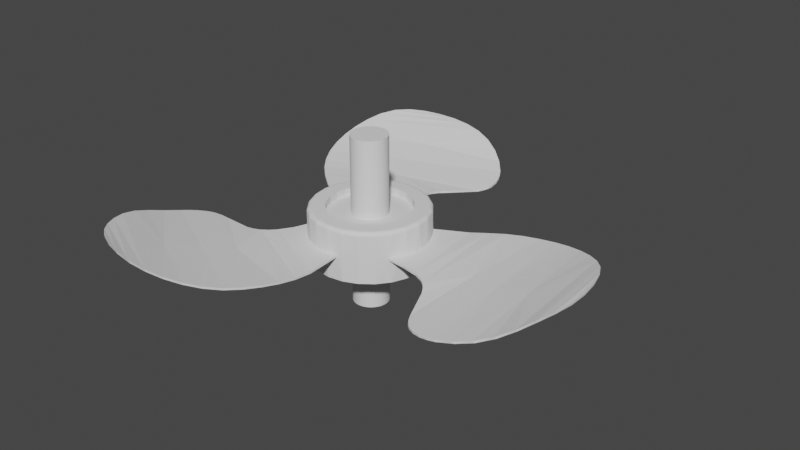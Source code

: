 # Source: untitled.blend  (saved by Blender 3.4.6; exported with 4.5.12 LTS)
import bpy
from mathutils import Matrix  # noqa: F401  (used for matrix-valued properties, if any)

bpy.ops.wm.read_factory_settings(use_empty=True)
scene = bpy.context.scene
scene.name = 'Scene'

# ---- collections
col_collection = bpy.data.collections.new('Collection'); scene.collection.children.link(col_collection)

# ---- world
world_world = bpy.data.worlds.new('World'); scene.world = world_world
world_world.use_nodes = True; world_world.node_tree.nodes.clear()
_N = world_world.node_tree.nodes; _L = world_world.node_tree.links
n0 = _N.new('ShaderNodeOutputWorld'); n0.name = 'World Output'; n0.location = (300, 300)
n1 = _N.new('ShaderNodeBackground'); n1.name = 'Background'; n1.location = (10, 300)
n1.inputs[0].default_value = (0.05088, 0.05088, 0.05088, 1.0)
_L.new(n1.outputs[0], n0.inputs[0])
n0.is_active_output = True
world_world.color = (0.05088, 0.05088, 0.05088)
world_world.use_sun_shadow = False
world_world.sun_shadow_jitter_overblur = 0.0

# ---- meshes
me_elisi_101 = bpy.data.meshes.new('ELISI-101')
me_elisi_101.from_pydata([(174.2, -982.9, -182.6), (15.68, -998.1, -193.0), (173.8, -1562.0, -218.8), (-143.5, -987.9, -200.0), (-299.1, -952.4, -204.3), (-447.1, -892.5, -206.2), (-1025.0, -686.1, -214.6), (-1193.0, -901.0, -227.6), (-583.7, -809.8, -206.0), (-705.3, -706.3, -203.5), (-808.9, -584.9, -198.5), (-891.7, -448.7, -190.6), (151.7, -1851.0, -201.9), (-1297.0, -988.9, -234.0), (-1418.0, -1052.0, -243.7), (-1552.0, -1083.0, -257.2), (-1185.0, -1777.0, -205.4), (107.2, -2137.0, -165.6), (-1690.0, -1085.0, -273.6), (-2245.0, -1008.0, -315.7), (-2387.0, -1006.0, -310.8), (-2527.0, -1031.0, -303.2), (-2593.0, -1057.0, -298.0), (-2656.0, -1093.0, -291.6), (-1593.0, -2142.0, -140.1), (-2765.0, -1185.0, -275.8), (-2854.0, -1297.0, -256.2), (-2925.0, -1420.0, -233.4), (-3021.0, -1685.0, -166.5), (-1846.0, -2634.0, -8.279), (-3062.0, -1964.0, -69.3), (-3045.0, -2244.0, 31.57), (-2974.0, -2517.0, 110.5), (-1157.0, -3545.0, 204.5), (-890.7, -3449.0, 137.6), (-2855.0, -2773.0, 166.8), (-1437.0, -3592.0, 266.7), (-2693.0, -3008.0, 217.3), (-1722.0, -3581.0, 316.3), (-2492.0, -3213.0, 270.4), (-2000.0, -3509.0, 333.8), (-2259.0, -3383.0, 313.9), (-642.8, -3312.0, 71.71), (-418.8, -3137.0, 11.07), (-228.2, -2925.0, -40.86), (-77.31, -2682.0, -81.64), (33.02, -2417.0, -121.5), (177.2, -982.4, -217.3), (176.6, -1558.0, -253.6), (154.5, -1846.0, -237.2), (110.2, -2131.0, -201.5), (36.55, -2410.0, -157.6), (-73.0, -2675.0, -117.7), (-223.0, -2917.0, -77.62), (-412.0, -3128.0, -26.68), (-632.6, -3302.0, 32.48), (-876.9, -3439.0, 96.81), (-1139.0, -3535.0, 162.4), (-1415.0, -3585.0, 223.8), (-1697.0, -3578.0, 273.4), (-1972.0, -3512.0, 294.1), (-2230.0, -3392.0, 277.5), (-2463.0, -3229.0, 236.3), (-2666.0, -3030.0, 184.5), (-2831.0, -2802.0, 134.6), (-2956.0, -2552.0, 80.9), (-3034.0, -2285.0, 7.19), (-3060.0, -2008.0, -90.52), (-3030.0, -1733.0, -188.2), (-2947.0, -1468.0, -259.4), (-2883.0, -1343.0, -282.9), (-2804.0, -1228.0, -303.4), (-2705.0, -1127.0, -320.5), (-2587.0, -1051.0, -333.7), (-2453.0, -1009.0, -342.8), (-2522.0, -1025.0, -338.7), (-2312.0, -999.9, -348.7), (-1749.0, -1074.0, -315.7), (-1607.0, -1081.0, -298.2), (-1465.0, -1063.0, -282.8), (-1397.0, -1040.0, -276.5), (-1333.0, -1008.0, -271.2), (-1217.0, -922.0, -263.6), (-1034.0, -699.4, -250.5), (-891.5, -449.0, -225.5), (-808.5, -585.5, -233.4), (-704.6, -707.1, -238.3), (-582.6, -810.6, -240.8), (-445.6, -893.2, -241.1), (-1217.0, -1776.0, -238.9), (-1601.0, -2157.0, -172.6), (-1839.0, -2649.0, -41.18), (-297.1, -953.0, -239.1), (-141.1, -988.2, -234.8), (18.36, -998.0, -227.7), (-938.3, 340.6, -178.5), (-872.2, 485.5, -188.3), (-1439.0, 630.3, -164.3), (-783.8, 618.2, -196.9), (-675.2, 735.2, -203.7), (-549.4, 833.4, -206.2), (-81.69, 1231.0, -214.6), (-183.8, 1484.0, -227.6), (-409.4, 910.4, -206.0), (-259.0, 964.0, -203.5), (-102.1, 993.0, -198.5), (57.28, 996.6, -190.6), (-1679.0, 794.0, -142.0), (-207.7, 1618.0, -234.0), (-202.5, 1754.0, -243.7), (-161.9, 1885.0, -257.2), (-946.9, 1914.0, -205.4), (-1904.0, 975.8, -125.7), (-94.34, 2006.0, -273.6), (249.2, 2448.0, -315.7), (322.0, 2571.0, -310.8), (370.5, 2704.0, -303.2), (381.1, 2775.0, -298.0), (381.4, 2846.0, -291.6), (-1059.0, 2451.0, -140.1), (356.0, 2987.0, -275.8), (304.0, 3120.0, -256.2), (232.9, 3243.0, -233.4), (51.11, 3459.0, -166.5), (-1359.0, 2916.0, -14.53), (-170.1, 3634.0, -69.3), (-421.2, 3759.0, 31.57), (-692.3, 3834.0, 110.5), (-2491.0, 2774.0, 204.5), (-2542.0, 2496.0, 137.6), (-974.3, 3859.0, 166.8), (-2392.0, 3040.0, 266.7), (-1258.0, 3836.0, 212.0), (-2240.0, 3282.0, 303.8), (-1537.0, 3765.0, 247.9), (-2039.0, 3486.0, 305.4), (-1800.0, 3648.0, 282.7), (-2547.0, 2213.0, 71.71), (-2507.0, 1931.0, 11.07), (-2419.0, 1660.0, -40.86), (-2284.0, 1408.0, -81.64), (-2110.0, 1180.0, -109.9), (-939.3, 337.8, -213.2), (-1438.0, 626.3, -199.1), (-1676.0, 789.3, -176.9), (-1901.0, 970.3, -160.6), (-2105.0, 1173.0, -145.3), (-2280.0, 1400.0, -117.7), (-2415.0, 1652.0, -77.62), (-2503.0, 1921.0, -26.68), (-2543.0, 2199.0, 32.48), (-2540.0, 2479.0, 96.81), (-2492.0, 2754.0, 162.4), (-2397.0, 3018.0, 223.8), (-2250.0, 3259.0, 263.1), (-2055.0, 3464.0, 267.2), (-1823.0, 3628.0, 246.2), (-1565.0, 3748.0, 212.4), (-1291.0, 3823.0, 177.1), (-1011.0, 3853.0, 134.6), (-732.0, 3836.0, 80.9), (-461.7, 3770.0, 7.19), (-209.5, 3654.0, -90.52), (14.73, 3491.0, -188.2), (202.3, 3286.0, -259.4), (278.5, 3168.0, -282.9), (338.6, 3042.0, -303.4), (376.6, 2907.0, -320.5), (383.8, 2766.0, -333.7), (352.5, 2629.0, -342.8), (373.0, 2697.0, -338.7), (290.0, 2502.0, -348.7), (-55.76, 2052.0, -315.7), (-133.0, 1932.0, -298.2), (-188.1, 1801.0, -282.8), (-202.4, 1730.0, -276.5), (-206.8, 1658.0, -271.2), (-189.9, 1515.0, -263.6), (-88.73, 1245.0, -250.5), (56.9, 996.6, -225.5), (-102.8, 992.9, -233.4), (-260.0, 963.8, -238.3), (-410.7, 909.8, -240.8), (-550.8, 832.5, -241.1), (-930.0, 1942.0, -238.9), (-1068.0, 2465.0, -172.6), (-1374.0, 2917.0, -47.31), (-676.7, 733.8, -238.5), (-785.2, 616.3, -231.6), (-873.5, 483.1, -222.9), (764.1, 642.3, -182.6), (856.5, 512.6, -193.0), (1266.0, 931.3, -196.1), (927.2, 369.7, -200.0), (974.3, 217.2, -204.3), (996.5, 59.05, -206.2), (1107.0, -544.6, -214.6), (1377.0, -582.6, -227.6), (993.1, -100.6, -206.0), (964.4, -257.7, -203.5), (911.0, -408.1, -198.5), (834.4, -547.9, -190.6), (1527.0, 1057.0, -170.2), (1505.0, -629.1, -234.0), (1620.0, -701.6, -243.7), (1714.0, -802.4, -257.2), (2131.0, -137.2, -205.4), (1797.0, 1161.0, -137.6), (1784.0, -921.2, -273.6), (1996.0, -1440.0, -315.7), (2065.0, -1564.0, -310.8), (2156.0, -1673.0, -303.2), (2212.0, -1717.0, -298.0), (2274.0, -1753.0, -291.6), (2652.0, -308.5, -140.1), (2409.0, -1802.0, -275.8), (2550.0, -1823.0, -256.2), (2692.0, -1823.0, -233.4), (2970.0, -1774.0, -179.5), (3205.0, -281.5, -14.53), (3232.0, -1670.0, -117.6), (3466.0, -1515.0, -38.68), (3667.0, -1317.0, 59.93), (3648.0, 770.3, 204.5), (3432.0, 953.2, 137.6), (3829.0, -1086.0, 151.8), (3829.0, 551.5, 266.3), (3951.0, -828.0, 212.0), (3962.0, 298.9, 301.3), (4029.0, -551.8, 246.7), (4038.0, 22.49, 302.2), (4059.0, -265.1, 280.1), (3190.0, 1099.0, 71.71), (2926.0, 1206.0, 11.07), (2647.0, 1265.0, -40.86), (2362.0, 1274.0, -81.64), (2077.0, 1237.0, -109.9), (762.2, 644.6, -217.3), (1261.0, 932.1, -231.0), (1522.0, 1057.0, -205.5), (1791.0, 1161.0, -173.0), (2069.0, 1237.0, -145.3), (2353.0, 1274.0, -117.7), (2638.0, 1265.0, -77.62), (2915.0, 1207.0, -26.68), (3176.0, 1103.0, 32.48), (3417.0, 960.0, 96.81), (3631.0, 781.0, 162.4), (3812.0, 566.8, 223.8), (3947.0, 319.6, 261.2), (4027.0, 48.19, 264.4), (4053.0, -235.2, 243.8), (4028.0, -518.8, 211.1), (3957.0, -793.3, 177.1), (3842.0, -1051.0, 122.2), (3688.0, -1284.0, 34.39), (3495.0, -1485.0, -62.96), (3269.0, -1646.0, -143.7), (3016.0, -1758.0, -205.1), (2744.0, -1818.0, -259.4), (2605.0, -1825.0, -282.9), (2465.0, -1814.0, -303.4), (2329.0, -1779.0, -320.5), (2204.0, -1715.0, -333.7), (2101.0, -1620.0, -342.8), (2149.0, -1671.0, -338.7), (2022.0, -1502.0, -348.7), (1805.0, -977.9, -315.7), (1740.0, -851.0, -298.2), (1654.0, -737.4, -282.8), (1600.0, -689.8, -276.5), (1539.0, -650.1, -271.2), (1407.0, -593.1, -263.6), (1123.0, -545.7, -250.5), (834.6, -547.6, -225.5), (911.3, -407.4, -233.4), (964.6, -256.7, -238.3), (993.3, -99.27, -240.8), (996.4, 60.72, -241.1), (2147.0, -165.6, -238.9), (2668.0, -307.7, -172.6), (3213.0, -268.2, -47.31), (973.9, 219.1, -239.1), (926.4, 371.9, -234.8), (855.2, 514.9, -227.7), (998.2, 0.0002441, -619.1), (964.2, -258.4, -619.1), (964.2, 258.4, -619.1), (864.5, 499.1, -619.1), (864.5, -499.1, -619.1), (705.8, 705.8, -619.1), (705.8, -705.8, -619.1), (499.1, 864.5, -619.1), (499.1, -864.5, -619.1), (258.4, 964.2, -619.1), (258.4, -964.2, -619.1), (0.0009766, 998.2, -619.1), (0.0009766, -998.2, -619.1), (-258.4, 964.2, -619.1), (-258.4, -964.2, -619.1), (-499.1, 864.5, -619.1), (-499.1, -864.5, -619.1), (-705.8, 705.8, -618.9), (-705.8, -705.8, -619.1), (-864.5, 499.1, -616.8), (-864.5, -499.1, -619.1), (-964.2, 258.4, -618.0), (-964.2, -258.4, -619.1), (-998.2, 0.0002441, -619.1), (182.6, -681.6, 131.8), (182.6, 681.6, 131.8), (0.0009766, -705.6, 131.8), (0.0009766, 705.6, 131.8), (-182.6, -681.6, 131.8), (-182.6, 681.6, 131.8), (-352.8, -611.1, 131.8), (-352.8, 611.1, 131.8), (-498.9, -498.9, 131.8), (-498.9, 498.9, 131.8), (-611.1, -352.8, 131.8), (-611.1, 352.8, 131.8), (-681.6, -182.6, 131.8), (-681.6, 182.6, 131.8), (-705.6, 0.0002441, 131.8), (352.8, 611.1, 131.8), (352.8, -611.1, 131.8), (498.9, 498.9, 131.8), (498.9, -498.9, 131.8), (611.1, 352.8, 131.8), (611.1, -352.8, 131.8), (681.6, 182.6, 131.8), (681.6, -182.6, 131.8), (705.6, 0.0002441, 131.8), (-182.6, -681.6, 257.9), (0.0009766, -705.6, 257.9), (182.6, -681.6, 257.9), (352.8, -611.1, 257.9), (498.9, -498.9, 257.9), (611.1, -352.8, 257.9), (681.6, -182.6, 257.9), (705.6, 0.0002441, 257.9), (681.6, 182.6, 257.9), (611.1, 352.8, 257.9), (498.9, 498.9, 257.9), (352.8, 611.1, 257.9), (182.6, 681.6, 257.9), (0.0009766, 705.6, 257.9), (-182.6, 681.6, 257.9), (-352.8, 611.1, 257.9), (-498.9, 498.9, 257.9), (-611.1, 352.8, 257.9), (-681.6, 182.6, 257.9), (-705.6, 0.0002441, 257.9), (-681.6, -182.6, 257.9), (-611.1, -352.8, 257.9), (-498.9, -498.9, 257.9), (-352.8, -611.1, 257.9), (964.2, 258.4, 188.8), (961.9, 257.7, 206.7), (998.2, 0.0002441, 188.8), (995.9, 0.0002441, 206.7), (964.2, -258.4, 188.8), (961.9, -257.7, 206.7), (864.5, -499.1, 188.8), (862.4, -497.9, 206.7), (705.8, -705.8, 188.8), (704.2, -704.2, 206.7), (499.1, -864.5, 188.8), (497.9, -862.4, 206.7), (258.4, -964.2, 188.8), (257.7, -961.9, 206.7), (0.0009766, -998.2, 188.8), (0.0009766, -995.9, 206.7), (-258.4, -964.2, 188.8), (-257.7, -961.9, 206.7), (-499.1, -864.5, 188.8), (-497.9, -862.4, 206.7), (-705.8, -705.8, 188.8), (-704.2, -704.2, 206.7), (-864.5, -499.1, 188.8), (-862.4, -497.9, 206.7), (-964.2, -258.4, 188.8), (-961.9, -257.7, 206.7), (-998.2, 0.0002441, 188.8), (-995.9, 0.0002441, 206.7), (-964.2, 258.4, 189.4), (-961.9, 257.7, 207.1), (-864.5, 499.1, 190.3), (-862.4, 497.9, 208.0), (-705.8, 705.8, 188.9), (-704.2, 704.2, 206.7), (-499.1, 864.5, 188.8), (-497.9, 862.4, 206.7), (-258.4, 964.2, 188.8), (-257.7, 961.9, 206.7), (0.0009766, 998.2, 188.8), (0.0009766, 995.9, 206.7), (258.4, 964.2, 188.8), (257.7, 961.9, 206.7), (499.1, 864.5, 188.8), (497.9, 862.4, 206.7), (705.8, 705.8, 188.8), (704.2, 704.2, 206.7), (864.5, 499.1, 188.8), (862.4, 497.9, 206.7), (897.4, -240.5, 257.9), (914.7, -245.1, 255.6), (929.1, 0.0002441, 257.9), (947.0, 0.0002441, 255.6), (897.4, 240.5, 257.9), (914.7, 245.1, 255.6), (804.6, 464.6, 257.9), (820.1, 473.5, 255.6), (657.0, 657.0, 257.9), (669.6, 669.6, 255.6), (464.6, 804.6, 257.9), (473.5, 820.1, 255.6), (240.5, 897.4, 257.9), (245.1, 914.7, 255.6), (0.0009766, 929.1, 257.9), (0.0009766, 947.0, 255.6), (-240.5, 897.4, 257.9), (-245.1, 914.7, 255.6), (-464.5, 804.6, 257.9), (-473.5, 820.1, 255.6), (-657.0, 657.0, 257.9), (-669.6, 669.6, 255.6), (-804.6, 464.6, 258.0), (-820.1, 473.5, 255.7), (-897.4, 240.5, 257.9), (-914.7, 245.1, 255.6), (-929.1, 0.0002441, 257.9), (-947.0, 0.0002441, 255.6), (-897.4, -240.5, 257.9), (-914.7, -245.1, 255.6), (-804.6, -464.6, 257.9), (-820.1, -473.5, 255.6), (-657.0, -657.0, 257.9), (-669.6, -669.6, 255.6), (-464.5, -804.6, 257.9), (-473.5, -820.1, 255.6), (-240.5, -897.4, 257.9), (-245.1, -914.7, 255.6), (0.0009766, -929.1, 257.9), (0.0009766, -947.0, 255.6), (240.5, -897.4, 257.9), (245.1, -914.7, 255.6), (464.6, -804.6, 257.9), (473.5, -820.1, 255.6), (657.0, -657.0, 257.9), (669.6, -669.6, 255.6), (804.6, -464.6, 257.9), (820.1, -473.5, 255.6), (-989.0, 0.0002441, 223.4), (-955.3, 256.0, 223.6), (-856.5, 494.5, 224.3), (-699.3, 699.3, 223.4), (-494.5, 856.5, 223.4), (-256.0, 955.3, 223.4), (0.0009766, 989.0, 223.4), (256.0, 955.3, 223.4), (494.5, 856.5, 223.4), (699.3, 699.3, 223.4), (856.5, 494.5, 223.4), (955.3, 256.0, 223.4), (989.0, 0.0002441, 223.4), (955.3, -256.0, 223.4), (856.5, -494.5, 223.4), (699.3, -699.3, 223.4), (494.5, -856.5, 223.4), (256.0, -955.3, 223.4), (0.0009766, -989.0, 223.4), (-256.0, -955.3, 223.4), (-494.5, -856.5, 223.4), (-699.3, -699.3, 223.4), (-856.5, -494.5, 223.4), (-955.3, -256.0, 223.4), (-978.0, 0.0002441, 237.7), (-944.6, 253.1, 237.8), (-846.9, 489.0, 238.3), (-691.5, 691.5, 237.7), (-489.0, 846.9, 237.7), (-253.1, 944.6, 237.7), (0.0009766, 978.0, 237.7), (253.1, 944.6, 237.7), (489.0, 846.9, 237.7), (691.5, 691.5, 237.7), (846.9, 489.0, 237.7), (944.6, 253.1, 237.7), (978.0, 0.0002441, 237.7), (944.6, -253.1, 237.7), (846.9, -489.0, 237.7), (691.5, -691.5, 237.7), (489.0, -846.9, 237.7), (253.1, -944.6, 237.7), (0.0009766, -978.0, 237.7), (-253.1, -944.6, 237.7), (-489.0, -846.9, 237.7), (-691.5, -691.5, 237.7), (-846.9, -489.0, 237.7), (-944.6, -253.1, 237.7), (-963.7, 0.0002441, 248.7), (-930.8, 249.4, 248.7), (-834.6, 481.8, 249.0), (-681.4, 681.4, 248.7), (-481.8, 834.6, 248.7), (-249.4, 930.8, 248.7), (0.0009766, 963.7, 248.7), (249.4, 930.8, 248.7), (481.8, 834.6, 248.7), (681.4, 681.4, 248.7), (834.6, 481.8, 248.7), (930.8, 249.4, 248.7), (963.7, 0.0002441, 248.7), (930.8, -249.4, 248.7), (834.6, -481.8, 248.7), (681.4, -681.4, 248.7), (481.8, -834.6, 248.7), (249.4, -930.8, 248.7), (0.0009766, -963.7, 248.7), (-249.4, -930.8, 248.7), (-481.8, -834.6, 248.7), (-681.4, -681.4, 248.7), (-834.6, -481.8, 248.7), (-930.8, -249.4, 248.7)], [], [(0, 1, 2), (2, 1, 3), (2, 3, 4), (4, 5, 2), (2, 5, 6), (2, 6, 7), (5, 8, 6), (6, 8, 9), (6, 9, 10), (10, 11, 6), (2, 7, 12), (12, 7, 13), (12, 13, 14), (15, 16, 14), (14, 16, 17), (14, 17, 12), (15, 18, 16), (16, 18, 19), (16, 19, 20), (20, 21, 16), (16, 21, 22), (16, 22, 23), (16, 23, 24), (24, 23, 25), (24, 25, 26), (26, 27, 24), (24, 27, 28), (24, 28, 29), (29, 28, 30), (29, 30, 31), (31, 32, 29), (29, 32, 33), (29, 33, 34), (32, 35, 33), (33, 35, 36), (36, 35, 37), (36, 37, 38), (38, 37, 39), (38, 39, 40), (40, 39, 41), (34, 42, 29), (29, 42, 43), (29, 43, 24), (24, 43, 44), (24, 44, 45), (24, 45, 16), (16, 45, 46), (16, 46, 17), (0, 2, 47), (47, 2, 48), (48, 2, 12), (48, 12, 49), (49, 12, 50), (50, 12, 17), (50, 17, 51), (51, 17, 46), (51, 46, 52), (52, 46, 45), (52, 45, 53), (53, 45, 44), (53, 44, 54), (54, 44, 43), (54, 43, 55), (55, 43, 42), (55, 42, 56), (56, 42, 34), (56, 34, 57), (57, 34, 33), (57, 33, 58), (58, 33, 36), (58, 36, 59), (59, 36, 38), (59, 38, 60), (60, 38, 40), (60, 40, 61), (61, 40, 41), (61, 41, 62), (62, 41, 39), (62, 39, 63), (63, 39, 37), (63, 37, 64), (64, 37, 35), (64, 35, 65), (65, 35, 32), (65, 32, 66), (66, 32, 31), (66, 31, 67), (67, 31, 30), (67, 30, 68), (68, 30, 28), (68, 28, 69), (69, 28, 27), (69, 27, 70), (70, 27, 26), (70, 26, 71), (71, 26, 25), (71, 25, 72), (72, 25, 23), (72, 23, 73), (73, 23, 22), (73, 22, 21), (20, 74, 21), (21, 74, 75), (21, 75, 73), (74, 20, 76), (76, 20, 19), (76, 19, 77), (77, 19, 18), (77, 18, 78), (78, 18, 15), (78, 15, 79), (79, 15, 14), (79, 14, 80), (80, 14, 81), (81, 14, 13), (81, 13, 82), (82, 13, 7), (82, 7, 83), (83, 7, 6), (83, 6, 84), (84, 6, 11), (84, 85, 83), (83, 85, 86), (83, 86, 87), (87, 88, 83), (83, 88, 48), (83, 48, 82), (82, 48, 49), (82, 49, 81), (81, 49, 80), (80, 49, 50), (80, 50, 79), (79, 50, 89), (79, 89, 78), (78, 89, 77), (77, 89, 76), (76, 89, 74), (74, 89, 75), (75, 89, 73), (73, 89, 72), (72, 89, 90), (72, 90, 71), (71, 90, 70), (70, 90, 69), (69, 90, 68), (68, 90, 91), (68, 91, 67), (67, 91, 66), (66, 91, 65), (65, 91, 57), (65, 57, 64), (64, 57, 58), (64, 58, 63), (63, 58, 59), (63, 59, 62), (62, 59, 60), (62, 60, 61), (88, 92, 48), (48, 92, 93), (48, 93, 94), (94, 47, 48), (50, 51, 89), (89, 51, 52), (89, 52, 90), (90, 52, 53), (90, 53, 54), (90, 54, 91), (91, 54, 55), (91, 55, 56), (56, 57, 91), (95, 96, 97), (97, 96, 98), (97, 98, 99), (99, 100, 97), (97, 100, 101), (97, 101, 102), (100, 103, 101), (101, 103, 104), (101, 104, 105), (105, 106, 101), (97, 102, 107), (107, 102, 108), (107, 108, 109), (110, 111, 109), (109, 111, 112), (109, 112, 107), (110, 113, 111), (111, 113, 114), (111, 114, 115), (115, 116, 111), (111, 116, 117), (111, 117, 118), (111, 118, 119), (119, 118, 120), (119, 120, 121), (121, 122, 119), (119, 122, 123), (119, 123, 124), (124, 123, 125), (124, 125, 126), (126, 127, 124), (124, 127, 128), (124, 128, 129), (127, 130, 128), (128, 130, 131), (131, 130, 132), (131, 132, 133), (133, 132, 134), (133, 134, 135), (135, 134, 136), (129, 137, 124), (124, 137, 138), (124, 138, 119), (119, 138, 139), (119, 139, 140), (119, 140, 111), (111, 140, 141), (111, 141, 112), (95, 97, 142), (142, 97, 143), (143, 97, 107), (143, 107, 144), (144, 107, 145), (145, 107, 112), (145, 112, 146), (146, 112, 141), (146, 141, 147), (147, 141, 140), (147, 140, 148), (148, 140, 139), (148, 139, 149), (149, 139, 138), (149, 138, 150), (150, 138, 137), (150, 137, 151), (151, 137, 129), (151, 129, 152), (152, 129, 128), (152, 128, 153), (153, 128, 131), (153, 131, 154), (154, 131, 133), (154, 133, 155), (155, 133, 135), (155, 135, 156), (156, 135, 136), (156, 136, 157), (157, 136, 134), (157, 134, 158), (158, 134, 132), (158, 132, 159), (159, 132, 130), (159, 130, 160), (160, 130, 127), (160, 127, 161), (161, 127, 126), (161, 126, 162), (162, 126, 125), (162, 125, 163), (163, 125, 123), (163, 123, 164), (164, 123, 122), (164, 122, 165), (165, 122, 121), (165, 121, 166), (166, 121, 120), (166, 120, 167), (167, 120, 118), (167, 118, 168), (168, 118, 117), (168, 117, 116), (115, 169, 116), (116, 169, 170), (116, 170, 168), (169, 115, 171), (171, 115, 114), (171, 114, 172), (172, 114, 113), (172, 113, 173), (173, 113, 110), (173, 110, 174), (174, 110, 109), (174, 109, 175), (175, 109, 176), (176, 109, 108), (176, 108, 177), (177, 108, 102), (177, 102, 178), (178, 102, 101), (178, 101, 179), (179, 101, 106), (179, 180, 178), (178, 180, 181), (178, 181, 182), (182, 183, 178), (178, 183, 143), (178, 143, 177), (177, 143, 144), (177, 144, 176), (176, 144, 175), (175, 144, 145), (175, 145, 174), (174, 145, 184), (174, 184, 173), (173, 184, 172), (172, 184, 171), (171, 184, 169), (169, 184, 170), (170, 184, 168), (168, 184, 167), (167, 184, 185), (167, 185, 166), (166, 185, 165), (165, 185, 164), (164, 185, 163), (163, 185, 186), (163, 186, 162), (162, 186, 161), (161, 186, 160), (160, 186, 152), (160, 152, 159), (159, 152, 153), (159, 153, 158), (158, 153, 154), (158, 154, 157), (157, 154, 155), (157, 155, 156), (183, 187, 143), (143, 187, 188), (143, 188, 189), (189, 142, 143), (145, 146, 184), (184, 146, 147), (184, 147, 185), (185, 147, 148), (185, 148, 149), (185, 149, 186), (186, 149, 150), (186, 150, 151), (151, 152, 186), (190, 191, 192), (192, 191, 193), (192, 193, 194), (194, 195, 192), (192, 195, 196), (192, 196, 197), (195, 198, 196), (196, 198, 199), (196, 199, 200), (200, 201, 196), (192, 197, 202), (202, 197, 203), (202, 203, 204), (205, 206, 204), (204, 206, 207), (204, 207, 202), (205, 208, 206), (206, 208, 209), (206, 209, 210), (210, 211, 206), (206, 211, 212), (206, 212, 213), (206, 213, 214), (214, 213, 215), (214, 215, 216), (216, 217, 214), (214, 217, 218), (214, 218, 219), (219, 218, 220), (219, 220, 221), (221, 222, 219), (219, 222, 223), (219, 223, 224), (222, 225, 223), (223, 225, 226), (226, 225, 227), (226, 227, 228), (228, 227, 229), (228, 229, 230), (230, 229, 231), (224, 232, 219), (219, 232, 233), (219, 233, 214), (214, 233, 234), (214, 234, 235), (214, 235, 206), (206, 235, 236), (206, 236, 207), (190, 192, 237), (237, 192, 238), (238, 192, 202), (238, 202, 239), (239, 202, 240), (240, 202, 207), (240, 207, 241), (241, 207, 236), (241, 236, 242), (242, 236, 235), (242, 235, 243), (243, 235, 234), (243, 234, 244), (244, 234, 233), (244, 233, 245), (245, 233, 232), (245, 232, 246), (246, 232, 224), (246, 224, 247), (247, 224, 223), (247, 223, 248), (248, 223, 226), (248, 226, 249), (249, 226, 228), (249, 228, 250), (250, 228, 230), (250, 230, 251), (251, 230, 231), (251, 231, 252), (252, 231, 229), (252, 229, 253), (253, 229, 227), (253, 227, 254), (254, 227, 225), (254, 225, 255), (255, 225, 222), (255, 222, 256), (256, 222, 221), (256, 221, 257), (257, 221, 220), (257, 220, 258), (258, 220, 218), (258, 218, 259), (259, 218, 217), (259, 217, 260), (260, 217, 216), (260, 216, 261), (261, 216, 215), (261, 215, 262), (262, 215, 213), (262, 213, 263), (263, 213, 212), (263, 212, 211), (210, 264, 211), (211, 264, 265), (211, 265, 263), (264, 210, 266), (266, 210, 209), (266, 209, 267), (267, 209, 208), (267, 208, 268), (268, 208, 205), (268, 205, 269), (269, 205, 204), (269, 204, 270), (270, 204, 271), (271, 204, 203), (271, 203, 272), (272, 203, 197), (272, 197, 273), (273, 197, 196), (273, 196, 274), (274, 196, 201), (274, 275, 273), (273, 275, 276), (273, 276, 277), (277, 278, 273), (273, 278, 238), (273, 238, 272), (272, 238, 239), (272, 239, 271), (271, 239, 270), (270, 239, 240), (270, 240, 269), (269, 240, 279), (269, 279, 268), (268, 279, 267), (267, 279, 266), (266, 279, 264), (264, 279, 265), (265, 279, 263), (263, 279, 262), (262, 279, 280), (262, 280, 261), (261, 280, 260), (260, 280, 259), (259, 280, 258), (258, 280, 281), (258, 281, 257), (257, 281, 256), (256, 281, 255), (255, 281, 247), (255, 247, 254), (254, 247, 248), (254, 248, 253), (253, 248, 249), (253, 249, 252), (252, 249, 250), (252, 250, 251), (278, 282, 238), (238, 282, 283), (238, 283, 284), (284, 237, 238), (240, 241, 279), (279, 241, 242), (279, 242, 280), (280, 242, 243), (280, 243, 244), (280, 244, 281), (281, 244, 245), (281, 245, 246), (246, 247, 281), (285, 286, 287), (287, 286, 288), (288, 286, 289), (288, 289, 290), (290, 289, 291), (290, 291, 292), (292, 291, 293), (292, 293, 294), (294, 293, 295), (294, 295, 296), (296, 295, 297), (296, 297, 298), (298, 297, 299), (298, 299, 300), (300, 299, 301), (300, 301, 302), (302, 301, 303), (302, 303, 304), (304, 303, 305), (304, 305, 306), (306, 305, 307), (306, 307, 308), (309, 310, 311), (311, 310, 312), (311, 312, 313), (313, 312, 314), (313, 314, 315), (315, 314, 316), (315, 316, 317), (317, 316, 318), (317, 318, 319), (319, 318, 320), (319, 320, 321), (321, 320, 322), (321, 322, 323), (310, 309, 324), (324, 309, 325), (324, 325, 326), (326, 325, 327), (326, 327, 328), (328, 327, 329), (328, 329, 330), (330, 329, 331), (330, 331, 332), (313, 333, 311), (311, 333, 334), (311, 334, 309), (309, 334, 335), (309, 335, 325), (325, 335, 336), (325, 336, 327), (327, 336, 337), (327, 337, 329), (329, 337, 338), (329, 338, 331), (331, 338, 339), (331, 339, 332), (332, 339, 340), (332, 340, 330), (330, 340, 341), (330, 341, 328), (328, 341, 342), (328, 342, 326), (326, 342, 343), (326, 343, 324), (324, 343, 344), (324, 344, 310), (310, 344, 345), (310, 345, 312), (312, 345, 346), (312, 346, 314), (314, 346, 347), (314, 347, 316), (316, 347, 348), (316, 348, 318), (318, 348, 349), (318, 349, 320), (320, 349, 350), (320, 350, 322), (322, 350, 351), (322, 351, 323), (323, 351, 352), (323, 352, 321), (321, 352, 353), (321, 353, 319), (319, 353, 354), (319, 354, 317), (317, 354, 355), (317, 355, 315), (315, 355, 356), (315, 356, 313), (313, 356, 333), (357, 358, 359), (359, 358, 360), (359, 360, 361), (361, 360, 362), (361, 362, 363), (363, 362, 364), (363, 364, 365), (365, 364, 366), (365, 366, 367), (367, 366, 368), (367, 368, 369), (369, 368, 370), (369, 370, 371), (371, 370, 372), (371, 372, 373), (373, 372, 374), (373, 374, 375), (375, 374, 376), (375, 376, 377), (377, 376, 378), (377, 378, 379), (379, 378, 380), (379, 380, 381), (381, 380, 382), (381, 382, 383), (383, 382, 384), (383, 384, 385), (385, 384, 386), (385, 386, 387), (387, 386, 388), (387, 388, 389), (389, 388, 390), (389, 390, 391), (391, 390, 392), (391, 392, 393), (393, 392, 394), (393, 394, 395), (395, 394, 396), (395, 396, 397), (397, 396, 398), (397, 398, 399), (399, 398, 400), (399, 400, 401), (401, 400, 402), (401, 402, 403), (403, 402, 404), (403, 404, 357), (357, 404, 358), (405, 406, 407), (407, 406, 408), (407, 408, 409), (409, 408, 410), (409, 410, 411), (411, 410, 412), (411, 412, 413), (413, 412, 414), (413, 414, 415), (415, 414, 416), (415, 416, 417), (417, 416, 418), (417, 418, 419), (419, 418, 420), (419, 420, 421), (421, 420, 422), (421, 422, 423), (423, 422, 424), (423, 424, 425), (425, 424, 426), (425, 426, 427), (427, 426, 428), (427, 428, 429), (429, 428, 430), (429, 430, 431), (431, 430, 432), (431, 432, 433), (433, 432, 434), (433, 434, 435), (435, 434, 436), (435, 436, 437), (437, 436, 438), (437, 438, 439), (439, 438, 440), (439, 440, 441), (441, 440, 442), (441, 442, 443), (443, 442, 444), (443, 444, 445), (445, 444, 446), (445, 446, 447), (447, 446, 448), (447, 448, 449), (449, 448, 450), (449, 450, 451), (451, 450, 452), (451, 452, 405), (405, 452, 406), (384, 453, 386), (386, 453, 454), (386, 454, 388), (388, 454, 455), (388, 455, 390), (390, 455, 456), (390, 456, 392), (392, 456, 457), (392, 457, 394), (394, 457, 458), (394, 458, 396), (396, 458, 459), (396, 459, 398), (398, 459, 460), (398, 460, 400), (400, 460, 461), (400, 461, 402), (402, 461, 462), (402, 462, 404), (404, 462, 463), (404, 463, 358), (358, 463, 464), (358, 464, 360), (360, 464, 465), (360, 465, 362), (362, 465, 466), (362, 466, 364), (364, 466, 467), (364, 467, 366), (366, 467, 468), (366, 468, 368), (368, 468, 469), (368, 469, 370), (370, 469, 470), (370, 470, 372), (372, 470, 471), (372, 471, 374), (374, 471, 472), (374, 472, 376), (376, 472, 473), (376, 473, 378), (378, 473, 474), (378, 474, 380), (380, 474, 475), (380, 475, 382), (382, 475, 476), (382, 476, 384), (384, 476, 453), (453, 477, 454), (454, 477, 478), (454, 478, 455), (455, 478, 479), (455, 479, 456), (456, 479, 480), (456, 480, 457), (457, 480, 481), (457, 481, 458), (458, 481, 482), (458, 482, 459), (459, 482, 483), (459, 483, 460), (460, 483, 484), (460, 484, 461), (461, 484, 485), (461, 485, 462), (462, 485, 486), (462, 486, 463), (463, 486, 487), (463, 487, 464), (464, 487, 488), (464, 488, 465), (465, 488, 489), (465, 489, 466), (466, 489, 490), (466, 490, 467), (467, 490, 491), (467, 491, 468), (468, 491, 492), (468, 492, 469), (469, 492, 493), (469, 493, 470), (470, 493, 494), (470, 494, 471), (471, 494, 495), (471, 495, 472), (472, 495, 496), (472, 496, 473), (473, 496, 497), (473, 497, 474), (474, 497, 498), (474, 498, 475), (475, 498, 499), (475, 499, 476), (476, 499, 500), (476, 500, 453), (453, 500, 477), (477, 501, 478), (478, 501, 502), (478, 502, 479), (479, 502, 503), (479, 503, 480), (480, 503, 504), (480, 504, 481), (481, 504, 505), (481, 505, 482), (482, 505, 506), (482, 506, 483), (483, 506, 507), (483, 507, 484), (484, 507, 508), (484, 508, 485), (485, 508, 509), (485, 509, 486), (486, 509, 510), (486, 510, 487), (487, 510, 511), (487, 511, 488), (488, 511, 512), (488, 512, 489), (489, 512, 513), (489, 513, 490), (490, 513, 514), (490, 514, 491), (491, 514, 515), (491, 515, 492), (492, 515, 516), (492, 516, 493), (493, 516, 517), (493, 517, 494), (494, 517, 518), (494, 518, 495), (495, 518, 519), (495, 519, 496), (496, 519, 520), (496, 520, 497), (497, 520, 521), (497, 521, 498), (498, 521, 522), (498, 522, 499), (499, 522, 523), (499, 523, 500), (500, 523, 524), (500, 524, 477), (477, 524, 501), (501, 432, 502), (502, 432, 430), (502, 430, 503), (503, 430, 428), (503, 428, 504), (504, 428, 426), (504, 426, 505), (505, 426, 424), (505, 424, 506), (506, 424, 422), (506, 422, 507), (507, 422, 420), (507, 420, 508), (508, 420, 418), (508, 418, 509), (509, 418, 416), (509, 416, 510), (510, 416, 414), (510, 414, 511), (511, 414, 412), (511, 412, 512), (512, 412, 410), (512, 410, 513), (513, 410, 408), (513, 408, 514), (514, 408, 406), (514, 406, 515), (515, 406, 452), (515, 452, 516), (516, 452, 450), (516, 450, 517), (517, 450, 448), (517, 448, 518), (518, 448, 446), (518, 446, 519), (519, 446, 444), (519, 444, 520), (520, 444, 442), (520, 442, 521), (521, 442, 440), (521, 440, 522), (522, 440, 438), (522, 438, 523), (523, 438, 436), (523, 436, 524), (524, 436, 434), (524, 434, 501), (501, 434, 432), (11, 307, 84), (84, 307, 305), (84, 305, 85), (85, 305, 303), (85, 303, 86), (86, 303, 87), (87, 303, 301), (87, 301, 88), (88, 301, 299), (88, 299, 92), (92, 299, 93), (93, 299, 297), (93, 297, 94), (94, 297, 47), (47, 297, 295), (47, 295, 369), (369, 295, 367), (367, 295, 293), (367, 293, 365), (365, 293, 291), (365, 291, 201), (201, 291, 274), (274, 291, 289), (274, 289, 275), (275, 289, 286), (275, 286, 276), (276, 286, 277), (277, 286, 285), (277, 285, 278), (278, 285, 287), (278, 287, 282), (282, 287, 283), (283, 287, 288), (283, 288, 284), (284, 288, 237), (237, 288, 290), (237, 290, 401), (401, 290, 399), (399, 290, 292), (399, 292, 397), (397, 292, 294), (397, 294, 106), (106, 294, 179), (179, 294, 296), (179, 296, 180), (180, 296, 298), (180, 298, 181), (181, 298, 182), (182, 298, 300), (182, 300, 183), (183, 300, 302), (183, 302, 187), (187, 302, 188), (188, 302, 304), (188, 304, 189), (189, 304, 142), (142, 304, 306), (142, 306, 385), (385, 306, 383), (383, 306, 308), (383, 308, 381), (381, 308, 307), (381, 307, 11), (381, 11, 379), (379, 11, 10), (379, 10, 377), (377, 10, 9), (377, 9, 8), (377, 8, 375), (375, 8, 5), (375, 5, 373), (373, 5, 4), (373, 4, 3), (373, 3, 371), (371, 3, 1), (371, 1, 0), (371, 0, 369), (369, 0, 47), (397, 106, 395), (395, 106, 105), (395, 105, 393), (393, 105, 104), (393, 104, 103), (393, 103, 391), (391, 103, 100), (391, 100, 389), (389, 100, 99), (389, 99, 98), (389, 98, 387), (387, 98, 96), (387, 96, 95), (387, 95, 385), (385, 95, 142), (365, 201, 363), (363, 201, 200), (363, 200, 361), (361, 200, 199), (361, 199, 198), (361, 198, 359), (359, 198, 195), (359, 195, 357), (357, 195, 194), (357, 194, 193), (357, 193, 403), (403, 193, 191), (403, 191, 190), (403, 190, 401), (401, 190, 237), (333, 441, 334), (334, 441, 443), (334, 443, 445), (441, 333, 439), (439, 333, 356), (439, 356, 437), (437, 356, 355), (437, 355, 435), (435, 355, 354), (435, 354, 433), (433, 354, 353), (433, 353, 431), (431, 353, 352), (431, 352, 351), (431, 351, 429), (429, 351, 350), (429, 350, 427), (427, 350, 349), (427, 349, 425), (425, 349, 348), (425, 348, 423), (423, 348, 347), (423, 347, 421), (421, 347, 346), (421, 346, 419), (419, 346, 417), (417, 346, 345), (417, 345, 415), (415, 345, 344), (415, 344, 413), (413, 344, 343), (413, 343, 411), (411, 343, 342), (411, 342, 409), (409, 342, 341), (409, 341, 407), (407, 341, 340), (407, 340, 405), (405, 340, 339), (405, 339, 338), (405, 338, 451), (451, 338, 337), (451, 337, 449), (449, 337, 336), (449, 336, 447), (447, 336, 335), (447, 335, 445), (445, 335, 334)])
me_elisi_101.update()
me_cylinder_001 = bpy.data.meshes.new('Cylinder.001')
me_cylinder_001.from_pydata([(0.0, 1.0, -1.0), (0.0, 1.0, 1.0), (0.06824, 0.9977, -1.0), (0.06824, 0.9977, 1.0), (0.1362, 0.9907, -1.0), (0.1362, 0.9907, 1.0), (0.2035, 0.9791, -1.0), (0.2035, 0.9791, 1.0), (0.2698, 0.9629, -1.0), (0.2698, 0.9629, 1.0), (0.3349, 0.9423, -1.0), (0.3349, 0.9423, 1.0), (0.3984, 0.9172, -1.0), (0.3984, 0.9172, 1.0), (0.4601, 0.8879, -1.0), (0.4601, 0.8879, 1.0), (0.5196, 0.8544, -1.0), (0.5196, 0.8544, 1.0), (0.5767, 0.817, -1.0), (0.5767, 0.817, 1.0), (0.6311, 0.7757, -1.0), (0.6311, 0.7757, 1.0), (0.6826, 0.7308, -1.0), (0.6826, 0.7308, 1.0), (0.7308, 0.6826, -1.0), (0.7308, 0.6826, 1.0), (0.7757, 0.6311, -1.0), (0.7757, 0.6311, 1.0), (0.817, 0.5767, -1.0), (0.817, 0.5767, 1.0), (0.8544, 0.5196, -1.0), (0.8544, 0.5196, 1.0), (0.8879, 0.4601, -1.0), (0.8879, 0.4601, 1.0), (0.9172, 0.3984, -1.0), (0.9172, 0.3984, 1.0), (0.9423, 0.3349, -1.0), (0.9423, 0.3349, 1.0), (0.9629, 0.2698, -1.0), (0.9629, 0.2698, 1.0), (0.9791, 0.2035, -1.0), (0.9791, 0.2035, 1.0), (0.9907, 0.1362, -1.0), (0.9907, 0.1362, 1.0), (0.9977, 0.06824, -1.0), (0.9977, 0.06824, 1.0), (1.0, 0.0, -1.0), (1.0, 0.0, 1.0), (0.9977, -0.06824, -1.0), (0.9977, -0.06824, 1.0), (0.9907, -0.1362, -1.0), (0.9907, -0.1362, 1.0), (0.9791, -0.2035, -1.0), (0.9791, -0.2035, 1.0), (0.9629, -0.2698, -1.0), (0.9629, -0.2698, 1.0), (0.9423, -0.3349, -1.0), (0.9423, -0.3349, 1.0), (0.9172, -0.3984, -1.0), (0.9172, -0.3984, 1.0), (0.8879, -0.4601, -1.0), (0.8879, -0.4601, 1.0), (0.8544, -0.5196, -1.0), (0.8544, -0.5196, 1.0), (0.817, -0.5767, -1.0), (0.817, -0.5767, 1.0), (0.7757, -0.6311, -1.0), (0.7757, -0.6311, 1.0), (0.7308, -0.6826, -1.0), (0.7308, -0.6826, 1.0), (0.6826, -0.7308, -1.0), (0.6826, -0.7308, 1.0), (0.6311, -0.7757, -1.0), (0.6311, -0.7757, 1.0), (0.5767, -0.817, -1.0), (0.5767, -0.817, 1.0), (0.5196, -0.8544, -1.0), (0.5196, -0.8544, 1.0), (0.4601, -0.8879, -1.0), (0.4601, -0.8879, 1.0), (0.3984, -0.9172, -1.0), (0.3984, -0.9172, 1.0), (0.3349, -0.9423, -1.0), (0.3349, -0.9423, 1.0), (0.2698, -0.9629, -1.0), (0.2698, -0.9629, 1.0), (0.2035, -0.9791, -1.0), (0.2035, -0.9791, 1.0), (0.1362, -0.9907, -1.0), (0.1362, -0.9907, 1.0), (0.06824, -0.9977, -1.0), (0.06824, -0.9977, 1.0), (0.0, -1.0, -1.0), (0.0, -1.0, 1.0), (-0.06824, -0.9977, -1.0), (-0.06824, -0.9977, 1.0), (-0.1362, -0.9907, -1.0), (-0.1362, -0.9907, 1.0), (-0.2035, -0.9791, -1.0), (-0.2035, -0.9791, 1.0), (-0.2698, -0.9629, -1.0), (-0.2698, -0.9629, 1.0), (-0.3349, -0.9423, -1.0), (-0.3349, -0.9423, 1.0), (-0.3984, -0.9172, -1.0), (-0.3984, -0.9172, 1.0), (-0.4601, -0.8879, -1.0), (-0.4601, -0.8879, 1.0), (-0.5196, -0.8544, -1.0), (-0.5196, -0.8544, 1.0), (-0.5767, -0.817, -1.0), (-0.5767, -0.817, 1.0), (-0.6311, -0.7757, -1.0), (-0.6311, -0.7757, 1.0), (-0.6826, -0.7308, -1.0), (-0.6826, -0.7308, 1.0), (-0.7308, -0.6826, -1.0), (-0.7308, -0.6826, 1.0), (-0.7757, -0.6311, -1.0), (-0.7757, -0.6311, 1.0), (-0.817, -0.5767, -1.0), (-0.817, -0.5767, 1.0), (-0.8544, -0.5196, -1.0), (-0.8544, -0.5196, 1.0), (-0.8879, -0.4601, -1.0), (-0.8879, -0.4601, 1.0), (-0.9172, -0.3984, -1.0), (-0.9172, -0.3984, 1.0), (-0.9423, -0.3349, -1.0), (-0.9423, -0.3349, 1.0), (-0.9629, -0.2698, -1.0), (-0.9629, -0.2698, 1.0), (-0.9791, -0.2035, -1.0), (-0.9791, -0.2035, 1.0), (-0.9907, -0.1362, -1.0), (-0.9907, -0.1362, 1.0), (-0.9977, -0.06824, -1.0), (-0.9977, -0.06824, 1.0), (-1.0, 0.0, -1.0), (-1.0, 0.0, 1.0), (-0.9977, 0.06824, -1.0), (-0.9977, 0.06824, 1.0), (-0.9907, 0.1362, -1.0), (-0.9907, 0.1362, 1.0), (-0.9791, 0.2035, -1.0), (-0.9791, 0.2035, 1.0), (-0.9629, 0.2698, -1.0), (-0.9629, 0.2698, 1.0), (-0.9423, 0.3349, -1.0), (-0.9423, 0.3349, 1.0), (-0.9172, 0.3984, -1.0), (-0.9172, 0.3984, 1.0), (-0.8879, 0.4601, -1.0), (-0.8879, 0.4601, 1.0), (-0.8544, 0.5196, -1.0), (-0.8544, 0.5196, 1.0), (-0.817, 0.5767, -1.0), (-0.817, 0.5767, 1.0), (-0.7757, 0.6311, -1.0), (-0.7757, 0.6311, 1.0), (-0.7308, 0.6826, -1.0), (-0.7308, 0.6826, 1.0), (-0.6826, 0.7308, -1.0), (-0.6826, 0.7308, 1.0), (-0.6311, 0.7757, -1.0), (-0.6311, 0.7757, 1.0), (-0.5767, 0.817, -1.0), (-0.5767, 0.817, 1.0), (-0.5196, 0.8544, -1.0), (-0.5196, 0.8544, 1.0), (-0.4601, 0.8879, -1.0), (-0.4601, 0.8879, 1.0), (-0.3984, 0.9172, -1.0), (-0.3984, 0.9172, 1.0), (-0.3349, 0.9423, -1.0), (-0.3349, 0.9423, 1.0), (-0.2698, 0.9629, -1.0), (-0.2698, 0.9629, 1.0), (-0.2035, 0.9791, -1.0), (-0.2035, 0.9791, 1.0), (-0.1362, 0.9907, -1.0), (-0.1362, 0.9907, 1.0), (-0.06824, 0.9977, -1.0), (-0.06824, 0.9977, 1.0)], [], [(0, 1, 3, 2), (2, 3, 5, 4), (4, 5, 7, 6), (6, 7, 9, 8), (8, 9, 11, 10), (10, 11, 13, 12), (12, 13, 15, 14), (14, 15, 17, 16), (16, 17, 19, 18), (18, 19, 21, 20), (20, 21, 23, 22), (22, 23, 25, 24), (24, 25, 27, 26), (26, 27, 29, 28), (28, 29, 31, 30), (30, 31, 33, 32), (32, 33, 35, 34), (34, 35, 37, 36), (36, 37, 39, 38), (38, 39, 41, 40), (40, 41, 43, 42), (42, 43, 45, 44), (44, 45, 47, 46), (46, 47, 49, 48), (48, 49, 51, 50), (50, 51, 53, 52), (52, 53, 55, 54), (54, 55, 57, 56), (56, 57, 59, 58), (58, 59, 61, 60), (60, 61, 63, 62), (62, 63, 65, 64), (64, 65, 67, 66), (66, 67, 69, 68), (68, 69, 71, 70), (70, 71, 73, 72), (72, 73, 75, 74), (74, 75, 77, 76), (76, 77, 79, 78), (78, 79, 81, 80), (80, 81, 83, 82), (82, 83, 85, 84), (84, 85, 87, 86), (86, 87, 89, 88), (88, 89, 91, 90), (90, 91, 93, 92), (92, 93, 95, 94), (94, 95, 97, 96), (96, 97, 99, 98), (98, 99, 101, 100), (100, 101, 103, 102), (102, 103, 105, 104), (104, 105, 107, 106), (106, 107, 109, 108), (108, 109, 111, 110), (110, 111, 113, 112), (112, 113, 115, 114), (114, 115, 117, 116), (116, 117, 119, 118), (118, 119, 121, 120), (120, 121, 123, 122), (122, 123, 125, 124), (124, 125, 127, 126), (126, 127, 129, 128), (128, 129, 131, 130), (130, 131, 133, 132), (132, 133, 135, 134), (134, 135, 137, 136), (136, 137, 139, 138), (138, 139, 141, 140), (140, 141, 143, 142), (142, 143, 145, 144), (144, 145, 147, 146), (146, 147, 149, 148), (148, 149, 151, 150), (150, 151, 153, 152), (152, 153, 155, 154), (154, 155, 157, 156), (156, 157, 159, 158), (158, 159, 161, 160), (160, 161, 163, 162), (162, 163, 165, 164), (164, 165, 167, 166), (166, 167, 169, 168), (168, 169, 171, 170), (170, 171, 173, 172), (172, 173, 175, 174), (174, 175, 177, 176), (176, 177, 179, 178), (178, 179, 181, 180), (3, 1, 183, 181, 179, 177, 175, 173, 171, 169, 167, 165, 163, 161, 159, 157, 155, 153, 151, 149, 147, 145, 143, 141, 139, 137, 135, 133, 131, 129, 127, 125, 123, 121, 119, 117, 115, 113, 111, 109, 107, 105, 103, 101, 99, 97, 95, 93, 91, 89, 87, 85, 83, 81, 79, 77, 75, 73, 71, 69, 67, 65, 63, 61, 59, 57, 55, 53, 51, 49, 47, 45, 43, 41, 39, 37, 35, 33, 31, 29, 27, 25, 23, 21, 19, 17, 15, 13, 11, 9, 7, 5), (180, 181, 183, 182), (182, 183, 1, 0), (0, 2, 4, 6, 8, 10, 12, 14, 16, 18, 20, 22, 24, 26, 28, 30, 32, 34, 36, 38, 40, 42, 44, 46, 48, 50, 52, 54, 56, 58, 60, 62, 64, 66, 68, 70, 72, 74, 76, 78, 80, 82, 84, 86, 88, 90, 92, 94, 96, 98, 100, 102, 104, 106, 108, 110, 112, 114, 116, 118, 120, 122, 124, 126, 128, 130, 132, 134, 136, 138, 140, 142, 144, 146, 148, 150, 152, 154, 156, 158, 160, 162, 164, 166, 168, 170, 172, 174, 176, 178, 180, 182)])
_uv = me_cylinder_001.uv_layers.new(name='UVMap')
_uv.uv.foreach_set('vector', [1.0, 0.5, 1.0, 1.0, 0.9891, 1.0, 0.9891, 0.5, 0.9891, 0.5, 0.9891, 1.0, 0.9783, 1.0, 0.9783, 0.5, 0.9783, 0.5, 0.9783, 1.0, 0.9674, 1.0, 0.9674, 0.5, 0.9674, 0.5, 0.9674, 1.0, 0.9565, 1.0, 0.9565, 0.5, 0.9565, 0.5, 0.9565, 1.0, 0.9457, 1.0, 0.9457, 0.5, 0.9457, 0.5, 0.9457, 1.0, 0.9348, 1.0, 0.9348, 0.5, 0.9348, 0.5, 0.9348, 1.0, 0.9239, 1.0, 0.9239, 0.5, 0.9239, 0.5, 0.9239, 1.0, 0.913, 1.0, 0.913, 0.5, 0.913, 0.5, 0.913, 1.0, 0.9022, 1.0, 0.9022, 0.5, 0.9022, 0.5, 0.9022, 1.0, 0.8913, 1.0, 0.8913, 0.5, 0.8913, 0.5, 0.8913, 1.0, 0.8804, 1.0, 0.8804, 0.5, 0.8804, 0.5, 0.8804, 1.0, 0.8696, 1.0, 0.8696, 0.5, 0.8696, 0.5, 0.8696, 1.0, 0.8587, 1.0, 0.8587, 0.5, 0.8587, 0.5, 0.8587, 1.0, 0.8478, 1.0, 0.8478, 0.5, 0.8478, 0.5, 0.8478, 1.0, 0.837, 1.0, 0.837, 0.5, 0.837, 0.5, 0.837, 1.0, 0.8261, 1.0, 0.8261, 0.5, 0.8261, 0.5, 0.8261, 1.0, 0.8152, 1.0, 0.8152, 0.5, 0.8152, 0.5, 0.8152, 1.0, 0.8043, 1.0, 0.8043, 0.5, 0.8043, 0.5, 0.8043, 1.0, 0.7935, 1.0, 0.7935, 0.5, 0.7935, 0.5, 0.7935, 1.0, 0.7826, 1.0, 0.7826, 0.5, 0.7826, 0.5, 0.7826, 1.0, 0.7717, 1.0, 0.7717, 0.5, 0.7717, 0.5, 0.7717, 1.0, 0.7609, 1.0, 0.7609, 0.5, 0.7609, 0.5, 0.7609, 1.0, 0.75, 1.0, 0.75, 0.5, 0.75, 0.5, 0.75, 1.0, 0.7391, 1.0, 0.7391, 0.5, 0.7391, 0.5, 0.7391, 1.0, 0.7283, 1.0, 0.7283, 0.5, 0.7283, 0.5, 0.7283, 1.0, 0.7174, 1.0, 0.7174, 0.5, 0.7174, 0.5, 0.7174, 1.0, 0.7065, 1.0, 0.7065, 0.5, 0.7065, 0.5, 0.7065, 1.0, 0.6957, 1.0, 0.6957, 0.5, 0.6957, 0.5, 0.6957, 1.0, 0.6848, 1.0, 0.6848, 0.5, 0.6848, 0.5, 0.6848, 1.0, 0.6739, 1.0, 0.6739, 0.5, 0.6739, 0.5, 0.6739, 1.0, 0.663, 1.0, 0.663, 0.5, 0.663, 0.5, 0.663, 1.0, 0.6522, 1.0, 0.6522, 0.5, 0.6522, 0.5, 0.6522, 1.0, 0.6413, 1.0, 0.6413, 0.5, 0.6413, 0.5, 0.6413, 1.0, 0.6304, 1.0, 0.6304, 0.5, 0.6304, 0.5, 0.6304, 1.0, 0.6196, 1.0, 0.6196, 0.5, 0.6196, 0.5, 0.6196, 1.0, 0.6087, 1.0, 0.6087, 0.5, 0.6087, 0.5, 0.6087, 1.0, 0.5978, 1.0, 0.5978, 0.5, 0.5978, 0.5, 0.5978, 1.0, 0.587, 1.0, 0.587, 0.5, 0.587, 0.5, 0.587, 1.0, 0.5761, 1.0, 0.5761, 0.5, 0.5761, 0.5, 0.5761, 1.0, 0.5652, 1.0, 0.5652, 0.5, 0.5652, 0.5, 0.5652, 1.0, 0.5543, 1.0, 0.5543, 0.5, 0.5543, 0.5, 0.5543, 1.0, 0.5435, 1.0, 0.5435, 0.5, 0.5435, 0.5, 0.5435, 1.0, 0.5326, 1.0, 0.5326, 0.5, 0.5326, 0.5, 0.5326, 1.0, 0.5217, 1.0, 0.5217, 0.5, 0.5217, 0.5, 0.5217, 1.0, 0.5109, 1.0, 0.5109, 0.5, 0.5109, 0.5, 0.5109, 1.0, 0.5, 1.0, 0.5, 0.5, 0.5, 0.5, 0.5, 1.0, 0.4891, 1.0, 0.4891, 0.5, 0.4891, 0.5, 0.4891, 1.0, 0.4783, 1.0, 0.4783, 0.5, 0.4783, 0.5, 0.4783, 1.0, 0.4674, 1.0, 0.4674, 0.5, 0.4674, 0.5, 0.4674, 1.0, 0.4565, 1.0, 0.4565, 0.5, 0.4565, 0.5, 0.4565, 1.0, 0.4457, 1.0, 0.4457, 0.5, 0.4457, 0.5, 0.4457, 1.0, 0.4348, 1.0, 0.4348, 0.5, 0.4348, 0.5, 0.4348, 1.0, 0.4239, 1.0, 0.4239, 0.5, 0.4239, 0.5, 0.4239, 1.0, 0.413, 1.0, 0.413, 0.5, 0.413, 0.5, 0.413, 1.0, 0.4022, 1.0, 0.4022, 0.5, 0.4022, 0.5, 0.4022, 1.0, 0.3913, 1.0, 0.3913, 0.5, 0.3913, 0.5, 0.3913, 1.0, 0.3804, 1.0, 0.3804, 0.5, 0.3804, 0.5, 0.3804, 1.0, 0.3696, 1.0, 0.3696, 0.5, 0.3696, 0.5, 0.3696, 1.0, 0.3587, 1.0, 0.3587, 0.5, 0.3587, 0.5, 0.3587, 1.0, 0.3478, 1.0, 0.3478, 0.5, 0.3478, 0.5, 0.3478, 1.0, 0.337, 1.0, 0.337, 0.5, 0.337, 0.5, 0.337, 1.0, 0.3261, 1.0, 0.3261, 0.5, 0.3261, 0.5, 0.3261, 1.0, 0.3152, 1.0, 0.3152, 0.5, 0.3152, 0.5, 0.3152, 1.0, 0.3043, 1.0, 0.3043, 0.5, 0.3043, 0.5, 0.3043, 1.0, 0.2935, 1.0, 0.2935, 0.5, 0.2935, 0.5, 0.2935, 1.0, 0.2826, 1.0, 0.2826, 0.5, 0.2826, 0.5, 0.2826, 1.0, 0.2717, 1.0, 0.2717, 0.5, 0.2717, 0.5, 0.2717, 1.0, 0.2609, 1.0, 0.2609, 0.5, 0.2609, 0.5, 0.2609, 1.0, 0.25, 1.0, 0.25, 0.5, 0.25, 0.5, 0.25, 1.0, 0.2391, 1.0, 0.2391, 0.5, 0.2391, 0.5, 0.2391, 1.0, 0.2283, 1.0, 0.2283, 0.5, 0.2283, 0.5, 0.2283, 1.0, 0.2174, 1.0, 0.2174, 0.5, 0.2174, 0.5, 0.2174, 1.0, 0.2065, 1.0, 0.2065, 0.5, 0.2065, 0.5, 0.2065, 1.0, 0.1957, 1.0, 0.1957, 0.5, 0.1957, 0.5, 0.1957, 1.0, 0.1848, 1.0, 0.1848, 0.5, 0.1848, 0.5, 0.1848, 1.0, 0.1739, 1.0, 0.1739, 0.5, 0.1739, 0.5, 0.1739, 1.0, 0.163, 1.0, 0.163, 0.5, 0.163, 0.5, 0.163, 1.0, 0.1522, 1.0, 0.1522, 0.5, 0.1522, 0.5, 0.1522, 1.0, 0.1413, 1.0, 0.1413, 0.5, 0.1413, 0.5, 0.1413, 1.0, 0.1304, 1.0, 0.1304, 0.5, 0.1304, 0.5, 0.1304, 1.0, 0.1196, 1.0, 0.1196, 0.5, 0.1196, 0.5, 0.1196, 1.0, 0.1087, 1.0, 0.1087, 0.5, 0.1087, 0.5, 0.1087, 1.0, 0.09783, 1.0, 0.09783, 0.5, 0.09783, 0.5, 0.09783, 1.0, 0.08696, 1.0, 0.08696, 0.5, 0.08696, 0.5, 0.08696, 1.0, 0.07609, 1.0, 0.07609, 0.5, 0.07609, 0.5, 0.07609, 1.0, 0.06522, 1.0, 0.06522, 0.5, 0.06522, 0.5, 0.06522, 1.0, 0.05435, 1.0, 0.05435, 0.5, 0.05435, 0.5, 0.05435, 1.0, 0.04348, 1.0, 0.04348, 0.5, 0.04348, 0.5, 0.04348, 1.0, 0.03261, 1.0, 0.03261, 0.5, 0.03261, 0.5, 0.03261, 1.0, 0.02174, 1.0, 0.02174, 0.5, 0.2664, 0.4894, 0.25, 0.49, 0.2336, 0.4894, 0.2173, 0.4878, 0.2012, 0.485, 0.1852, 0.4811, 0.1696, 0.4761, 0.1544, 0.4701, 0.1396, 0.4631, 0.1253, 0.4551, 0.1116, 0.4461, 0.09854, 0.4362, 0.08619, 0.4254, 0.0746, 0.4138, 0.06383, 0.4015, 0.05393, 0.3884, 0.04494, 0.3747, 0.03691, 0.3604, 0.02987, 0.3456, 0.02386, 0.3304, 0.0189, 0.3148, 0.01502, 0.2988, 0.01224, 0.2827, 0.01056, 0.2664, 0.01, 0.25, 0.01056, 0.2336, 0.01224, 0.2173, 0.01502, 0.2012, 0.0189, 0.1852, 0.02386, 0.1696, 0.02987, 0.1544, 0.03691, 0.1396, 0.04494, 0.1253, 0.05393, 0.1116, 0.06383, 0.09854, 0.0746, 0.08619, 0.08619, 0.0746, 0.09854, 0.06383, 0.1116, 0.05393, 0.1253, 0.04494, 0.1396, 0.03691, 0.1544, 0.02987, 0.1696, 0.02386, 0.1852, 0.0189, 0.2012, 0.01502, 0.2173, 0.01224, 0.2336, 0.01056, 0.25, 0.01, 0.2664, 0.01056, 0.2827, 0.01224, 0.2988, 0.01502, 0.3148, 0.0189, 0.3304, 0.02386, 0.3456, 0.02987, 0.3604, 0.03691, 0.3747, 0.04494, 0.3884, 0.05393, 0.4015, 0.06383, 0.4138, 0.0746, 0.4254, 0.08619, 0.4362, 0.09854, 0.4461, 0.1116, 0.4551, 0.1253, 0.4631, 0.1396, 0.4701, 0.1544, 0.4761, 0.1696, 0.4811, 0.1852, 0.485, 0.2012, 0.4878, 0.2173, 0.4894, 0.2336, 0.49, 0.25, 0.4894, 0.2664, 0.4878, 0.2827, 0.485, 0.2988, 0.4811, 0.3148, 0.4761, 0.3304, 0.4701, 0.3456, 0.4631, 0.3604, 0.4551, 0.3747, 0.4461, 0.3884, 0.4362, 0.4015, 0.4254, 0.4138, 0.4138, 0.4254, 0.4015, 0.4362, 0.3884, 0.4461, 0.3747, 0.4551, 0.3604, 0.4631, 0.3456, 0.4701, 0.3304, 0.4761, 0.3148, 0.4811, 0.2988, 0.485, 0.2827, 0.4878, 0.02174, 0.5, 0.02174, 1.0, 0.01087, 1.0, 0.01087, 0.5, 0.01087, 0.5, 0.01087, 1.0, 2.179e-07, 1.0, 2.179e-07, 0.5, 0.75, 0.49, 0.7664, 0.4894, 0.7827, 0.4878, 0.7988, 0.485, 0.8148, 0.4811, 0.8304, 0.4761, 0.8456, 0.4701, 0.8604, 0.4631, 0.8747, 0.4551, 0.8884, 0.4461, 0.9015, 0.4362, 0.9138, 0.4254, 0.9254, 0.4138, 0.9362, 0.4015, 0.9461, 0.3884, 0.9551, 0.3747, 0.9631, 0.3604, 0.9701, 0.3456, 0.9761, 0.3304, 0.9811, 0.3148, 0.985, 0.2988, 0.9878, 0.2827, 0.9894, 0.2664, 0.99, 0.25, 0.9894, 0.2336, 0.9878, 0.2173, 0.985, 0.2012, 0.9811, 0.1852, 0.9761, 0.1696, 0.9701, 0.1544, 0.9631, 0.1396, 0.9551, 0.1253, 0.9461, 0.1116, 0.9362, 0.09854, 0.9254, 0.08619, 0.9138, 0.0746, 0.9015, 0.06383, 0.8884, 0.05393, 0.8747, 0.04494, 0.8604, 0.03691, 0.8456, 0.02987, 0.8304, 0.02386, 0.8148, 0.0189, 0.7988, 0.01502, 0.7827, 0.01224, 0.7664, 0.01056, 0.75, 0.01, 0.7336, 0.01056, 0.7173, 0.01224, 0.7012, 0.01502, 0.6852, 0.0189, 0.6696, 0.02386, 0.6544, 0.02987, 0.6396, 0.03691, 0.6253, 0.04494, 0.6116, 0.05393, 0.5985, 0.06383, 0.5862, 0.0746, 0.5746, 0.08619, 0.5638, 0.09854, 0.5539, 0.1116, 0.5449, 0.1253, 0.5369, 0.1396, 0.5299, 0.1544, 0.5239, 0.1696, 0.5189, 0.1852, 0.515, 0.2012, 0.5122, 0.2173, 0.5106, 0.2336, 0.51, 0.25, 0.5106, 0.2664, 0.5122, 0.2827, 0.515, 0.2988, 0.5189, 0.3148, 0.5239, 0.3304, 0.5299, 0.3456, 0.5369, 0.3604, 0.5449, 0.3747, 0.5539, 0.3884, 0.5638, 0.4015, 0.5746, 0.4138, 0.5862, 0.4254, 0.5985, 0.4362, 0.6116, 0.4461, 0.6253, 0.4551, 0.6396, 0.4631, 0.6544, 0.4701, 0.6696, 0.4761, 0.6852, 0.4811, 0.7012, 0.485, 0.7173, 0.4878, 0.7336, 0.4894])
me_cylinder_001.update()

# ---- objects
ob_elisi_101 = bpy.data.objects.new('ELISI-101', me_elisi_101)
ob_cylinder = bpy.data.objects.new('Cylinder', me_cylinder_001)

# ---- transforms, parenting, visibility, modifiers, constraints
ob_elisi_101.location = (0.0, 0.0, 0.0)
ob_elisi_101.scale = (0.01, 0.01, 0.01)
_m = ob_elisi_101.modifiers.new('Boolean', 'BOOLEAN')
_m.object = ob_cylinder
ob_cylinder.location = (0.0, 0.0, 0.0)
ob_cylinder.scale = (3.05, 3.05, 14.51)

# ---- collection membership
col_collection.objects.link(ob_elisi_101)
col_collection.objects.link(ob_cylinder)

# ---- scene / render settings (as saved in the file)
scene.frame_start = 1; scene.frame_end = 250; scene.frame_set(1)
scene.render.engine = 'BLENDER_EEVEE_NEXT'
scene.cycles.sampling_pattern = 'TABULATED_SOBOL'
scene.cycles.use_light_tree = False
scene.view_settings.view_transform = 'Filmic'
bpy.context.view_layer.update()

# ---- added for rendering (the .blend has no active camera and no usable light): camera, sun
cam_auto = bpy.data.cameras.new('AutoCamera')
cam_auto.lens = 50.0
cam_auto.sensor_width = 36.0
cam_auto.clip_end = 1738.68
ob_auto_camera = bpy.data.objects.new('AutoCamera', cam_auto)
scene.collection.objects.link(ob_auto_camera)
ob_auto_camera.location = (104.059, -117.549, 79.2565)
ob_auto_camera.rotation_euler = (1.09748, -7.21219e-08, 0.694738)
scene.camera = ob_auto_camera
light_auto_sun = bpy.data.lights.new('AutoSun', 'SUN')
light_auto_sun.energy = 3.0
light_auto_sun.angle = 0.0523599
ob_auto_sun = bpy.data.objects.new('AutoSun', light_auto_sun)
scene.collection.objects.link(ob_auto_sun)
ob_auto_sun.rotation_euler = (0.872665, 0.174533, 0.523599)
bpy.context.view_layer.update()
